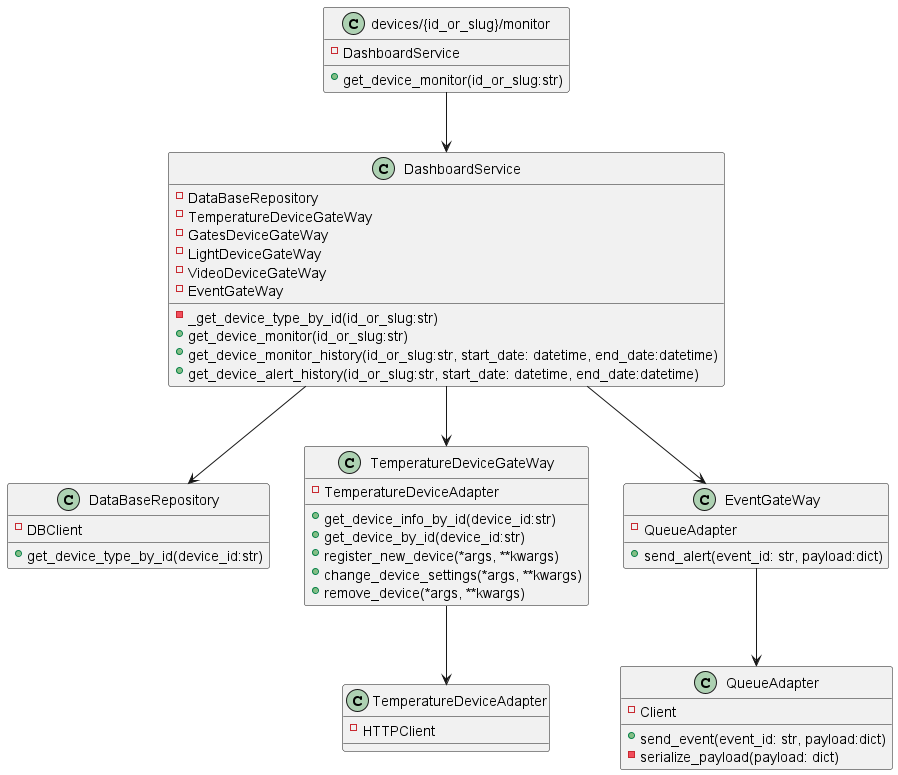

The diagram above was rendered by PlantUML. Its source (embedded in the PNG):
@startuml
class "devices/{id_or_slug}/monitor" as Controller {
  -DashboardService
  +get_device_monitor(id_or_slug:str)
}

class DashboardService {
   -DataBaseRepository
  -TemperatureDeviceGateWay
  -GatesDeviceGateWay
  -LightDeviceGateWay
  -VideoDeviceGateWay
  -EventGateWay
  -_get_device_type_by_id(id_or_slug:str)
  +get_device_monitor(id_or_slug:str)
  +get_device_monitor_history(id_or_slug:str, start_date: datetime, end_date:datetime)
  +get_device_alert_history(id_or_slug:str, start_date: datetime, end_date:datetime)
}

class DataBaseRepository {
    -DBClient
    +get_device_type_by_id(device_id:str)
}

class TemperatureDeviceGateWay {
  -TemperatureDeviceAdapter
  +get_device_info_by_id(device_id:str)
  +get_device_by_id(device_id:str)
  +register_new_device(*args, **kwargs)
  +change_device_settings(*args, **kwargs)
  +remove_device(*args, **kwargs)
}

class EventGateWay {
  -QueueAdapter
  +send_alert(event_id: str, payload:dict)
}

class TemperatureDeviceAdapter {
    -HTTPClient
}

class QueueAdapter {
  -Client
  +send_event(event_id: str, payload:dict)
  -serialize_payload(payload: dict)
}

Controller 	--> DashboardService
DashboardService --> TemperatureDeviceGateWay
DashboardService --> DataBaseRepository
TemperatureDeviceGateWay --> TemperatureDeviceAdapter
DashboardService --> EventGateWay
EventGateWay --> QueueAdapter
@enduml